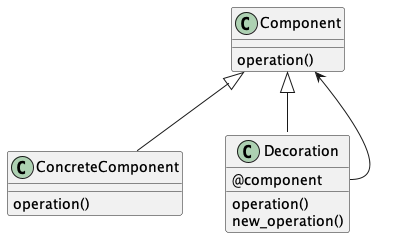

The diagram above was rendered by PlantUML. Its source (embedded in the PNG):
@startuml

class Component {
  operation()
}

class ConcreteComponent extends Component {
  operation()
}

class Decoration extends Component {
  @component
  operation()
  new_operation()
}

Decoration::component --> Component

@enduml